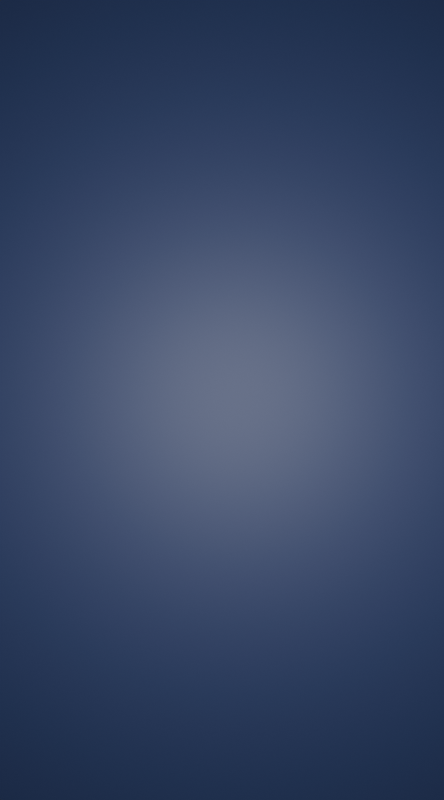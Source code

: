 # Source: canvas.blend  (saved by Blender 4.0.36; exported with 4.5.12 LTS)
import bpy
from mathutils import Matrix  # noqa: F401  (used for matrix-valued properties, if any)

bpy.ops.wm.read_factory_settings(use_empty=True)
scene = bpy.context.scene
scene.name = 'Scene'

# ---- collections
col_collection = bpy.data.collections.new('Collection'); scene.collection.children.link(col_collection)

# ---- materials (node trees are filled in below, after node groups)
mat_background = bpy.data.materials.new('background')
mat_background.use_transparent_shadow = False

# ---- material node trees
mat_background.use_nodes = True; mat_background.node_tree.nodes.clear()
_N = mat_background.node_tree.nodes; _L = mat_background.node_tree.links
n0 = _N.new('ShaderNodeBsdfPrincipled'); n0.name = 'Principled BSDF'; n0.location = (10, 300)
n0.inputs[0].default_value = (0.02882, 0.04738, 0.1435, 1.0)
n0.inputs[3].default_value = 1.45
n1 = _N.new('ShaderNodeOutputMaterial'); n1.name = 'Material Output'; n1.location = (300, 300)
_L.new(n0.outputs[0], n1.inputs[0])
n1.is_active_output = True

# ---- world
world_world = bpy.data.worlds.new('World'); scene.world = world_world
world_world.use_nodes = True; world_world.node_tree.nodes.clear()
_N = world_world.node_tree.nodes; _L = world_world.node_tree.links
n0 = _N.new('ShaderNodeOutputWorld'); n0.name = 'World Output'; n0.location = (300, 300)
n1 = _N.new('ShaderNodeBackground'); n1.name = 'Background'; n1.location = (10, 300)
n1.inputs[0].default_value = (0.05088, 0.05088, 0.05088, 1.0)
_L.new(n1.outputs[0], n0.inputs[0])
n0.is_active_output = True
world_world.color = (0.05088, 0.05088, 0.05088)
world_world.use_sun_shadow = False
world_world.sun_shadow_jitter_overblur = 0.0

# ---- cameras
cam_camera = bpy.data.cameras.new('Camera')
cam_camera.clip_end = 100.0
cam_camera.ortho_scale = 7.314

# ---- lights
light_light = bpy.data.lights.new('Light', 'POINT')
light_light.transmission_factor = 0.0
light_light.use_soft_falloff = False
light_light.energy = 1e+04
light_light.shadow_soft_size = 3.94
light_light.shadow_maximum_resolution = 0.006
light_light.use_absolute_resolution = True

# ---- meshes
me_plane = bpy.data.meshes.new('Plane')
me_plane.from_pydata([(-1.0, -1.0, 0.0), (1.0, -1.0, 0.0), (-1.0, 1.0, 0.0), (1.0, 1.0, 0.0)], [], [(0, 1, 3, 2)])
_uv = me_plane.uv_layers.new(name='UVMap')
_uv.uv.foreach_set('vector', [0.0, 0.0, 1.0, 0.0, 1.0, 1.0, 0.0, 1.0])
me_plane.materials.append(mat_background)
me_plane.update()

# ---- objects
ob_light = bpy.data.objects.new('Light', light_light)
ob_camera = bpy.data.objects.new('Camera', cam_camera)
ob_plane = bpy.data.objects.new('Plane', me_plane)

# ---- transforms, parenting, visibility, modifiers, constraints
ob_light.location = (-6.156, 11.13, 15.05)
ob_light.rotation_euler = (0.6503, 0.05522, 1.866)
ob_light.lock_rotations_4d = False
ob_light.empty_display_type = 'ARROWS'
ob_light.color = (0.0, 0.0, 0.0, 0.0)
ob_light.lineart.crease_threshold = 0.0
ob_camera.location = (-6.789, 10.99, 32.59)
ob_camera.scale = (4.559, 4.559, 4.559)
ob_camera.lock_rotations_4d = False
ob_camera.empty_display_type = 'ARROWS'
ob_camera.color = (0.0, 0.0, 0.0, 0.0)
ob_camera.display_type = 'WIRE'
ob_camera.lineart.crease_threshold = 0.0
ob_plane.location = (-6.633, 10.84, -1.1)
ob_plane.scale = (12.36, 12.36, 12.36)

# ---- collection membership
col_collection.objects.link(ob_light)
col_collection.objects.link(ob_camera)
col_collection.objects.link(ob_plane)

# ---- scene / render settings (as saved in the file)
scene.camera = ob_camera
scene.frame_start = 1; scene.frame_end = 185000; scene.frame_set(1)
scene.render.engine = 'BLENDER_EEVEE_NEXT'
scene.render.resolution_x = 1000
scene.render.resolution_y = 1800
scene.render.resolution_percentage = 50
scene.cycles.use_denoising = False
scene.cycles.sampling_pattern = 'TABULATED_SOBOL'
bpy.context.view_layer.update()
